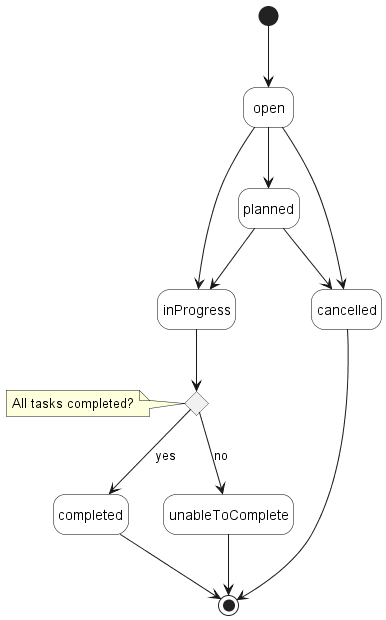

The diagram above was rendered by PlantUML. Its source (embedded in the PNG):
@startuml

'skinparam Linetype polyline
'skinparam Linetype ortho
skinparam state {
    BackgroundColor White
    BorderColor Black
}
hide empty description

'''decisions'''
state all_tasks_completed <<choice>> 
 note left of all_tasks_completed : All tasks completed?

''' diagram'''
[*] -d-> open

open -d-> inProgress
open -d-> planned
planned -d-> inProgress

planned -d-> cancelled
open -d-> cancelled

inProgress -d-> all_tasks_completed
all_tasks_completed --> completed : yes
all_tasks_completed --> unableToComplete : no

cancelled --> [*]
unableToComplete --> [*]
completed --> [*]

@enduml